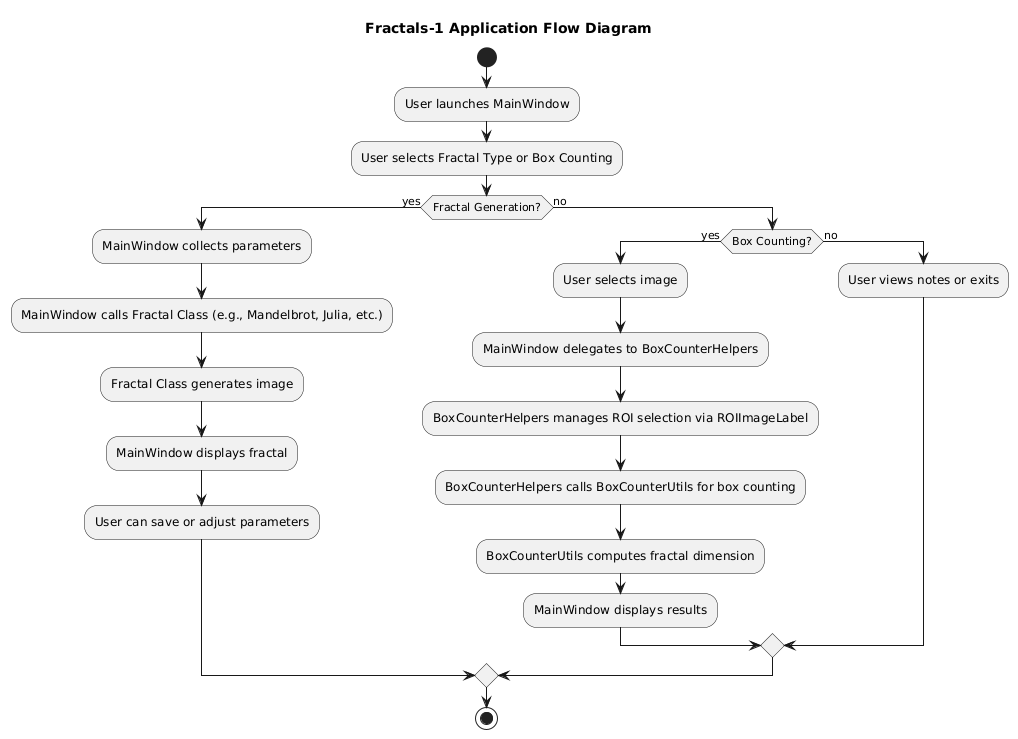

The diagram above was rendered by PlantUML. Its source (embedded in the PNG):
@startuml
title Fractals-1 Application Flow Diagram

start

:User launches MainWindow;
:User selects Fractal Type or Box Counting;

if (Fractal Generation?) then (yes)
  :MainWindow collects parameters;
  :MainWindow calls Fractal Class (e.g., Mandelbrot, Julia, etc.);
  :Fractal Class generates image;
  :MainWindow displays fractal;
  :User can save or adjust parameters;
else (no)
  if (Box Counting?) then (yes)
    :User selects image;
    :MainWindow delegates to BoxCounterHelpers;
    :BoxCounterHelpers manages ROI selection via ROIImageLabel;
    :BoxCounterHelpers calls BoxCounterUtils for box counting;
    :BoxCounterUtils computes fractal dimension;
    :MainWindow displays results;
  else (no)
    :User views notes or exits;
  endif
endif

stop
@enduml